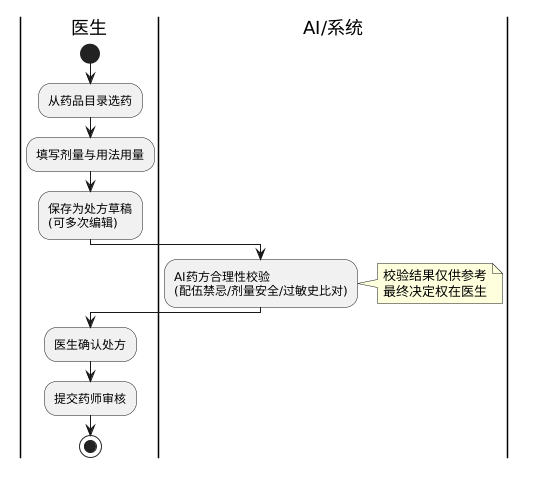

The diagram above was rendered by PlantUML. Its source (embedded in the PNG):
@startuml
|医生|
start
:从药品目录选药;
:填写剂量与用法用量;
:保存为处方草稿\n(可多次编辑);

|AI/系统|
:AI药方合理性校验\n(配伍禁忌/剂量安全/过敏史比对);
note right: 校验结果仅供参考\n最终决定权在医生

|医生|
:医生确认处方;
:提交药师审核;
stop
@enduml